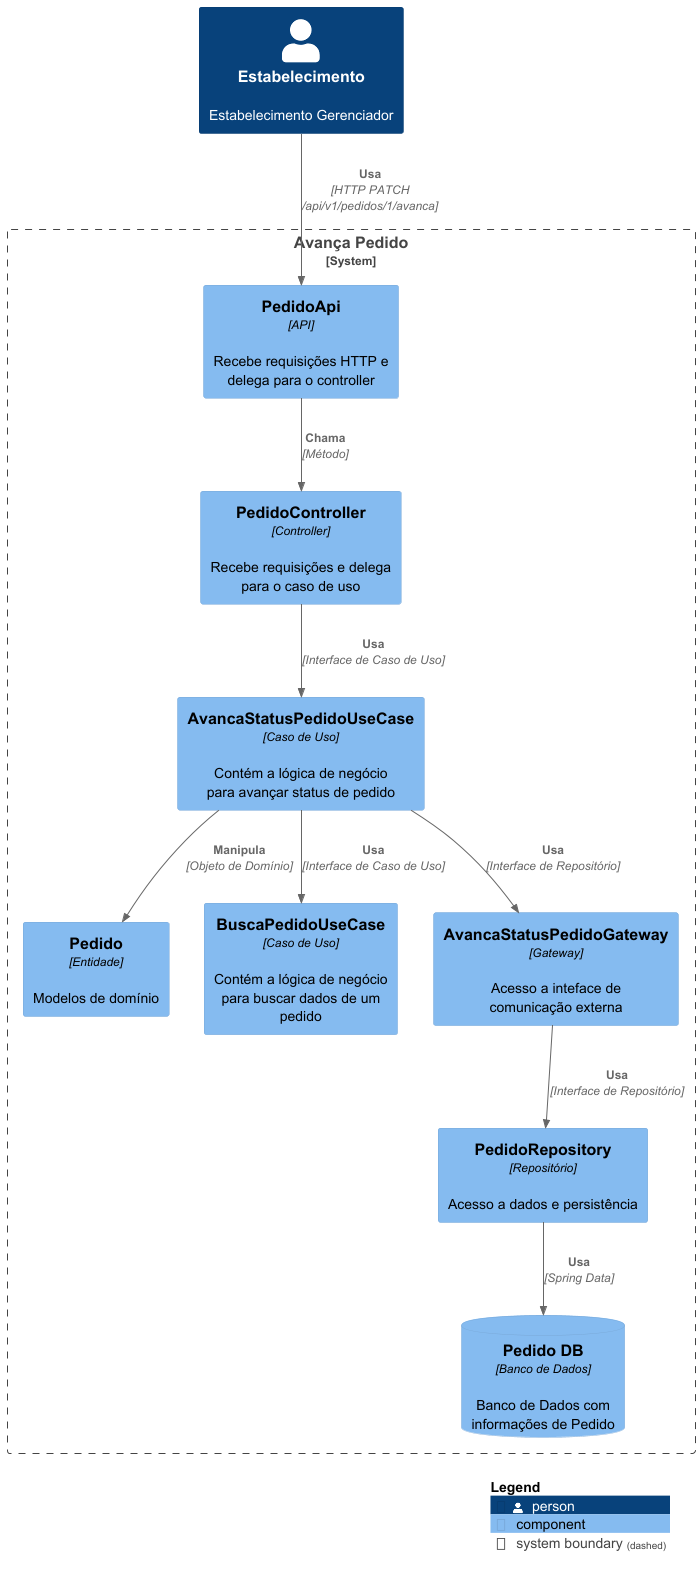

The diagram above was rendered by PlantUML. Its source (embedded in the PNG):
@startuml Clean Architecture
!include https://raw.githubusercontent.com/plantuml-stdlib/C4-PlantUML/master/C4_Component.puml

Person(estabelecimento, "Estabelecimento", "Estabelecimento Gerenciador")

System_Boundary(avancaPedido, "Avança Pedido") {
    Component(pedidoApi, "PedidoApi", "API", "Recebe requisições HTTP e delega para o controller")
    Component(pedidoController, "PedidoController", "Controller", "Recebe requisições e delega para o caso de uso")
    Component(avancaStatusPedidoUseCase, AvancaStatusPedidoUseCase, "Caso de Uso", "Contém a lógica de negócio para avançar status de pedido")
    Component(pedido, Pedido, "Entidade", "Modelos de domínio")
    Component(buscaPedidoUseCase, "BuscaPedidoUseCase", "Caso de Uso", "Contém a lógica de negócio para buscar dados de um pedido")
    Component(avancaStatusPedidoGateway, "AvancaStatusPedidoGateway", "Gateway", "Acesso a inteface de comunicação externa")
    Component(pedidoRepository, "PedidoRepository", "Repositório", "Acesso a dados e persistência")
    ComponentDb(pedidoDb, "Pedido DB", "Banco de Dados", "Banco de Dados com informações de Pedido")

    Rel(estabelecimento, pedidoApi, "Usa", "HTTP PATCH /api/v1/pedidos/1/avanca")
    Rel(pedidoApi, pedidoController, "Chama", "Método")
    Rel(pedidoController, avancaStatusPedidoUseCase, "Usa", "Interface de Caso de Uso")
    Rel(avancaStatusPedidoUseCase, pedido, "Manipula", "Objeto de Domínio")
    Rel(avancaStatusPedidoUseCase, buscaPedidoUseCase, "Usa", "Interface de Caso de Uso")
    Rel(avancaStatusPedidoUseCase, avancaStatusPedidoGateway, "Usa", "Interface de Repositório")
    Rel(avancaStatusPedidoGateway, pedidoRepository, "Usa", "Interface de Repositório")
    Rel(pedidoRepository, pedidoDb, "Usa", "Spring Data")
}

SHOW_LEGEND()
@enduml